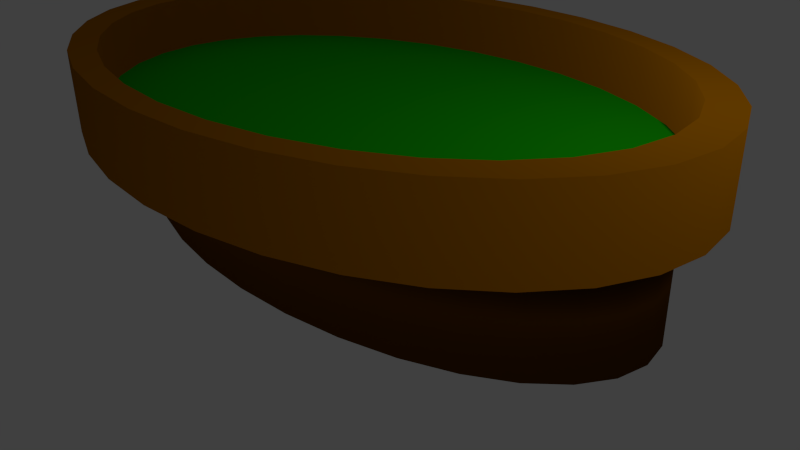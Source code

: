 # Source: pokertable.blend  (saved by Blender 2.70.0; exported with 4.5.12 LTS)
import bpy
from mathutils import Matrix  # noqa: F401  (used for matrix-valued properties, if any)

bpy.ops.wm.read_factory_settings(use_empty=True)
scene = bpy.context.scene
scene.name = 'Scene'

# ---- collections
col_collection_1 = bpy.data.collections.new('Collection 1'); scene.collection.children.link(col_collection_1)

# ---- materials (node trees are filled in below, after node groups)
mat_pokerwood = bpy.data.materials.new('pokerwood')
mat_pokerwood.alpha_threshold = 0.0
mat_pokerwood.use_transparent_shadow = False
mat_pokerwood.diffuse_color = (0.3757, 0.1331, 0.0, 1.0)
mat_pokerwood.roughness = 0.5
mat_pokerwood.line_color = (0.0, 0.0, 0.0, 1.0)
mat_pokergreen = bpy.data.materials.new('pokergreen')
mat_pokergreen.alpha_threshold = 0.0
mat_pokergreen.use_transparent_shadow = False
mat_pokergreen.diffuse_color = (0.009691, 0.4672, 0.0, 1.0)
mat_pokergreen.roughness = 0.5
mat_pokergreen.line_color = (0.0, 0.0, 0.0, 1.0)
mat_darkpokerwood = bpy.data.materials.new('darkpokerwood')
mat_darkpokerwood.alpha_threshold = 0.0
mat_darkpokerwood.use_transparent_shadow = False
mat_darkpokerwood.diffuse_color = (0.1626, 0.05478, 0.0, 1.0)
mat_darkpokerwood.roughness = 0.5
mat_darkpokerwood.line_color = (0.0, 0.0, 0.0, 1.0)

# ---- material node trees

# ---- world
world_world = bpy.data.worlds.new('World'); scene.world = world_world
world_world.color = (0.05088, 0.05088, 0.05088)
world_world.use_sun_shadow = False
world_world.sun_shadow_jitter_overblur = 0.0
world_world.cycles.sampling_method = 'MANUAL'
world_world.cycles.sample_map_resolution = 256

# ---- cameras
cam_camera = bpy.data.cameras.new('Camera')
cam_camera.clip_end = 100.0
cam_camera.lens = 35.0
cam_camera.sensor_width = 32.0
cam_camera.sensor_height = 18.0
cam_camera.ortho_scale = 7.314
cam_camera.dof.focus_distance = 0.0
cam_camera.dof.aperture_fstop = 128.0

# ---- lights
light_lamp = bpy.data.lights.new('Lamp', 'POINT')
light_lamp.transmission_factor = 0.0
light_lamp.cutoff_distance = 30.0
light_lamp.energy = 100.0
light_lamp.shadow_buffer_clip_start = 1.001
light_lamp.shadow_soft_size = 0.1
light_lamp.shadow_maximum_resolution = 0.006
light_lamp.use_absolute_resolution = True
light_lamp.cycles.use_multiple_importance_sampling = False

# ---- meshes
me_cylinder_001 = bpy.data.meshes.new('Cylinder.001')
me_cylinder_001.from_pydata([(-0.1951, 0.9808, 1.0), (-0.3827, 0.9239, 1.0), (-0.5556, 0.8315, 1.0), (-0.7071, 0.7071, 1.0), (-0.8315, 0.5556, 1.0), (-0.9239, 0.3827, 1.0), (-0.9808, 0.1951, 1.0), (-1.0, 9.656e-07, 1.0), (-0.9808, -0.1951, 1.0), (-0.9239, -0.3827, 1.0), (-0.8315, -0.5556, 1.0), (-0.7071, -0.7071, 1.0), (-0.5556, -0.8315, 1.0), (-0.3827, -0.9239, 1.0), (-0.1951, -0.9808, 1.0), (-3.258e-07, -1.0, 1.0), (0.1951, -0.9808, 1.0), (0.3827, -0.9239, 1.0), (0.5556, -0.8315, 1.0), (0.7071, -0.7071, 1.0), (0.8315, -0.5556, 1.0), (0.9239, -0.3827, 1.0), (0.9808, -0.1951, 1.0), (1.0, 7.55e-08, 1.0), (0.9808, 0.1951, 1.0), (0.9239, 0.3827, 1.0), (0.8315, 0.5556, 1.0), (0.7071, 0.7071, 1.0), (0.5556, 0.8315, 1.0), (0.3827, 0.9239, 1.0), (0.1951, 0.9808, 1.0), (0.0, 1.0, 1.0), (-0.1756, 0.8827, -0.4), (-0.3444, 0.8315, -0.4), (-0.5, 0.7483, -0.4), (-0.6364, 0.6364, -0.4), (-0.7483, 0.5, -0.4), (-0.8315, 0.3444, -0.4), (-0.8827, 0.1756, -0.4), (-0.9, 8.975e-07, -0.4), (-0.8827, -0.1756, -0.4), (-0.8315, -0.3444, -0.4), (-0.7483, -0.5, -0.4), (-0.6364, -0.6364, -0.4), (-0.5, -0.7483, -0.4), (-0.3444, -0.8315, -0.4), (-0.1756, -0.8827, -0.4), (-2.818e-07, -0.9, -0.4), (0.1756, -0.8827, -0.4), (0.3444, -0.8315, -0.4), (0.5, -0.7483, -0.4), (0.6364, -0.6364, -0.4), (0.7483, -0.5, -0.4), (0.8315, -0.3444, -0.4), (0.8827, -0.1756, -0.4), (0.9, 9.645e-08, -0.4), (0.8827, 0.1756, -0.4), (0.8315, 0.3444, -0.4), (0.7483, 0.5, -0.4), (0.6364, 0.6364, -0.4), (0.5, 0.7483, -0.4), (0.3444, 0.8315, -0.4), (0.1756, 0.8827, -0.4), (1.145e-08, 0.9, -0.4), (-0.1756, 0.8827, -0.4), (-0.3444, 0.8315, -0.4), (-0.5, 0.7483, -0.4), (-0.6364, 0.6364, -0.4), (-0.7483, 0.5, -0.4), (-0.8315, 0.3444, -0.4), (-0.8827, 0.1756, -0.4), (-0.9, 8.975e-07, -0.4), (-0.8827, -0.1756, -0.4), (-0.8315, -0.3444, -0.4), (-0.7483, -0.5, -0.4), (-0.6364, -0.6364, -0.4), (-0.5, -0.7483, -0.4), (-0.3444, -0.8315, -0.4), (-0.1756, -0.8827, -0.4), (-2.818e-07, -0.9, -0.4), (0.1756, -0.8827, -0.4), (0.3444, -0.8315, -0.4), (0.5, -0.7483, -0.4), (0.6364, -0.6364, -0.4), (0.7483, -0.5, -0.4), (0.8315, -0.3444, -0.4), (0.8827, -0.1756, -0.4), (0.9, 9.645e-08, -0.4), (0.8827, 0.1756, -0.4), (0.8315, 0.3444, -0.4), (0.7483, 0.5, -0.4), (0.6364, 0.6364, -0.4), (0.5, 0.7483, -0.4), (0.3444, 0.8315, -0.4), (0.1756, 0.8827, -0.4), (1.145e-08, 0.9, -0.4), (-0.1756, 0.8827, 1.0), (-0.3444, 0.8315, 1.0), (-0.5, 0.7483, 1.0), (-0.6364, 0.6364, 1.0), (-0.7483, 0.5, 1.0), (-0.8315, 0.3444, 1.0), (-0.8827, 0.1756, 1.0), (-0.9, 8.975e-07, 1.0), (-0.8827, -0.1756, 1.0), (-0.8315, -0.3444, 1.0), (-0.7483, -0.5, 1.0), (-0.6364, -0.6364, 1.0), (-0.5, -0.7483, 1.0), (-0.3444, -0.8315, 1.0), (-0.1756, -0.8827, 1.0), (-2.814e-07, -0.9, 1.0), (0.1756, -0.8827, 1.0), (0.3444, -0.8315, 1.0), (0.5, -0.7483, 1.0), (0.6364, -0.6364, 1.0), (0.7483, -0.5, 1.0), (0.8315, -0.3444, 1.0), (0.8827, -0.1756, 1.0), (0.9, 9.645e-08, 1.0), (0.8827, 0.1756, 1.0), (0.8315, 0.3444, 1.0), (0.7483, 0.5, 1.0), (0.6364, 0.6364, 1.0), (0.5, 0.7483, 1.0), (0.3444, 0.8315, 1.0), (0.1756, 0.8827, 1.0), (1.187e-08, 0.9, 1.0), (-0.1756, 0.8827, 1.0), (-0.3444, 0.8315, 1.0), (-0.5, 0.7483, 1.0), (-0.6364, 0.6364, 1.0), (-0.7483, 0.5, 1.0), (-0.8315, 0.3444, 1.0), (-0.8827, 0.1756, 1.0), (-0.9, 8.975e-07, 1.0), (-0.8827, -0.1756, 1.0), (-0.8315, -0.3444, 1.0), (-0.7483, -0.5, 1.0), (-0.6364, -0.6364, 1.0), (-0.5, -0.7483, 1.0), (-0.3444, -0.8315, 1.0), (-0.1756, -0.8827, 1.0), (-2.814e-07, -0.9, 1.0), (0.1756, -0.8827, 1.0), (0.3444, -0.8315, 1.0), (0.5, -0.7483, 1.0), (0.6364, -0.6364, 1.0), (0.7483, -0.5, 1.0), (0.8315, -0.3444, 1.0), (0.8827, -0.1756, 1.0), (0.9, 9.645e-08, 1.0), (0.8827, 0.1756, 1.0), (0.8315, 0.3444, 1.0), (0.7483, 0.5, 1.0), (0.6364, 0.6364, 1.0), (0.5, 0.7483, 1.0), (0.3444, 0.8315, 1.0), (0.1756, 0.8827, 1.0), (1.187e-08, 0.9, 1.0), (-0.1756, 0.8827, 1.0), (-0.3444, 0.8315, 1.0), (-0.5, 0.7483, 1.0), (-0.6364, 0.6364, 1.0), (-0.7483, 0.5, 1.0), (-0.8315, 0.3444, 1.0), (-0.8827, 0.1756, 1.0), (-0.9, 8.975e-07, 1.0), (-0.8827, -0.1756, 1.0), (-0.8315, -0.3444, 1.0), (-0.7483, -0.5, 1.0), (-0.6364, -0.6364, 1.0), (-0.5, -0.7483, 1.0), (-0.3444, -0.8315, 1.0), (-0.1756, -0.8827, 1.0), (-2.814e-07, -0.9, 1.0), (0.1756, -0.8827, 1.0), (0.3444, -0.8315, 1.0), (0.5, -0.7483, 1.0), (0.6364, -0.6364, 1.0), (0.7483, -0.5, 1.0), (0.8315, -0.3444, 1.0), (0.8827, -0.1756, 1.0), (0.9, 9.645e-08, 1.0), (0.8827, 0.1756, 1.0), (0.8315, 0.3444, 1.0), (0.7483, 0.5, 1.0), (0.6364, 0.6364, 1.0), (0.5, 0.7483, 1.0), (0.3444, 0.8315, 1.0), (0.1756, 0.8827, 1.0), (1.187e-08, 0.9, 1.0), (-0.1756, 0.8827, 1.0), (-0.3444, 0.8315, 1.0), (-0.5, 0.7483, 1.0), (-0.6364, 0.6364, 1.0), (-0.7483, 0.5, 1.0), (-0.8315, 0.3444, 1.0), (-0.8827, 0.1756, 1.0), (-0.9, 8.975e-07, 1.0), (-0.8827, -0.1756, 1.0), (-0.8315, -0.3444, 1.0), (-0.7483, -0.5, 1.0), (-0.6364, -0.6364, 1.0), (-0.5, -0.7483, 1.0), (-0.3444, -0.8315, 1.0), (-0.1756, -0.8827, 1.0), (-2.814e-07, -0.9, 1.0), (0.1756, -0.8827, 1.0), (0.3444, -0.8315, 1.0), (0.5, -0.7483, 1.0), (0.6364, -0.6364, 1.0), (0.7483, -0.5, 1.0), (0.8315, -0.3444, 1.0), (0.8827, -0.1756, 1.0), (0.9, 9.645e-08, 1.0), (0.8827, 0.1756, 1.0), (0.8315, 0.3444, 1.0), (0.7483, 0.5, 1.0), (0.6364, 0.6364, 1.0), (0.5, 0.7483, 1.0), (0.3444, 0.8315, 1.0), (0.1756, 0.8827, 1.0), (1.187e-08, 0.9, 1.0), (1.145e-08, 0.9, -0.4), (0.1756, 0.8827, -0.4), (0.3444, 0.8315, -0.4), (0.5, 0.7483, -0.4), (0.6364, 0.6364, -0.4), (0.7483, 0.5, -0.4), (0.8315, 0.3444, -0.4), (0.8827, 0.1756, -0.4), (0.9, 9.645e-08, -0.4), (0.8827, -0.1756, -0.4), (0.8315, -0.3444, -0.4), (0.7483, -0.5, -0.4), (0.6364, -0.6364, -0.4), (0.5, -0.7483, -0.4), (0.3444, -0.8315, -0.4), (0.1756, -0.8827, -0.4), (-2.818e-07, -0.9, -0.4), (-0.1756, -0.8827, -0.4), (-0.3444, -0.8315, -0.4), (-0.5, -0.7483, -0.4), (-0.6364, -0.6364, -0.4), (-0.7483, -0.5, -0.4), (-0.8315, -0.3444, -0.4), (-0.8827, -0.1756, -0.4), (-0.9, 8.975e-07, -0.4), (-0.8827, 0.1756, -0.4), (-0.8315, 0.3444, -0.4), (-0.7483, 0.5, -0.4), (-0.6364, 0.6364, -0.4), (-0.5, 0.7483, -0.4), (-0.3444, 0.8315, -0.4), (-0.1756, 0.8827, -0.4), (-0.1756, 0.8827, 1.0), (-0.1951, 0.9808, -1.0), (-0.3444, 0.8315, 1.0), (-0.3827, 0.9239, -1.0), (-0.5, 0.7483, 1.0), (-0.5556, 0.8315, -1.0), (-0.6364, 0.6364, 1.0), (-0.7071, 0.7071, -1.0), (-0.7483, 0.5, 1.0), (-0.8315, 0.5556, -1.0), (-0.8315, 0.3444, 1.0), (-0.9239, 0.3827, -1.0), (-0.8827, 0.1756, 1.0), (-0.9808, 0.1951, -1.0), (-0.9, 8.975e-07, 1.0), (-1.0, 9.656e-07, -1.0), (-0.8827, -0.1756, 1.0), (-0.9808, -0.1951, -1.0), (-0.8315, -0.3444, 1.0), (-0.9239, -0.3827, -1.0), (-0.7483, -0.5, 1.0), (-0.8315, -0.5556, -1.0), (-0.6364, -0.6364, 1.0), (-0.7071, -0.7071, -1.0), (-0.5, -0.7483, 1.0), (-0.5556, -0.8315, -1.0), (-0.3444, -0.8315, 1.0), (-0.3827, -0.9239, -1.0), (-0.1756, -0.8827, 1.0), (-0.1951, -0.9808, -1.0), (-2.814e-07, -0.9, 1.0), (-3.258e-07, -1.0, -1.0), (0.1756, -0.8827, 1.0), (0.1951, -0.9808, -1.0), (0.3444, -0.8315, 1.0), (0.3827, -0.9239, -1.0), (0.5, -0.7483, 1.0), (0.5556, -0.8315, -1.0), (0.6364, -0.6364, 1.0), (0.7071, -0.7071, -1.0), (0.7483, -0.5, 1.0), (0.8315, -0.5556, -1.0), (0.8315, -0.3444, 1.0), (0.9239, -0.3827, -1.0), (0.8827, -0.1756, 1.0), (0.9808, -0.1951, -1.0), (0.9, 9.645e-08, 1.0), (1.0, 7.55e-08, -1.0), (0.8827, 0.1756, 1.0), (0.9808, 0.1951, -1.0), (0.8315, 0.3444, 1.0), (0.9239, 0.3827, -1.0), (0.7483, 0.5, 1.0), (0.8315, 0.5556, -1.0), (0.6364, 0.6364, 1.0), (0.7071, 0.7071, -1.0), (0.5, 0.7483, 1.0), (0.5556, 0.8315, -1.0), (0.3444, 0.8315, 1.0), (0.3827, 0.9239, -1.0), (0.1756, 0.8827, 1.0), (0.1951, 0.9808, -1.0), (1.187e-08, 0.9, 1.0), (0.0, 1.0, -1.0), (0.0, 1.0, -1.0), (-3.258e-07, -1.0, -1.0), (0.1951, 0.9808, -1.0), (0.3827, 0.9239, -1.0), (-0.1951, -0.9808, -1.0), (0.5556, 0.8315, -1.0), (0.7071, 0.7071, -1.0), (-0.3827, -0.9239, -1.0), (0.8315, 0.5556, -1.0), (0.9239, 0.3827, -1.0), (-0.5556, -0.8315, -1.0), (0.9808, 0.1951, -1.0), (1.0, 7.55e-08, -1.0), (-0.7071, -0.7071, -1.0), (0.9808, -0.1951, -1.0), (0.9239, -0.3827, -1.0), (-0.8315, -0.5556, -1.0), (0.8315, -0.5556, -1.0), (0.7071, -0.7071, -1.0), (-0.9239, -0.3827, -1.0), (0.5556, -0.8315, -1.0), (0.3827, -0.9239, -1.0), (-0.9808, -0.1951, -1.0), (0.1951, -0.9808, -1.0), (-3.258e-07, -1.0, -1.0), (-1.0, 9.656e-07, -1.0), (-0.1951, -0.9808, -1.0), (-0.3827, -0.9239, -1.0), (-0.9808, 0.1951, -1.0), (-0.5556, -0.8315, -1.0), (-0.7071, -0.7071, -1.0), (-0.9239, 0.3827, -1.0), (-0.8315, -0.5556, -1.0), (-0.9239, -0.3827, -1.0), (-0.8315, 0.5556, -1.0), (-0.9808, -0.1951, -1.0), (-1.0, 9.656e-07, -1.0), (-0.7071, 0.7071, -1.0), (-0.9808, 0.1951, -1.0), (-0.9239, 0.3827, -1.0), (-0.5556, 0.8315, -1.0), (-0.8315, 0.5556, -1.0), (-0.7071, 0.7071, -1.0), (-0.3827, 0.9239, -1.0), (-0.5556, 0.8315, -1.0), (-0.3827, 0.9239, -1.0), (-0.1951, 0.9808, -1.0), (-0.1951, 0.9808, -1.0), (1.145e-08, 0.9, -0.4), (0.1756, 0.8827, -0.4), (0.3444, 0.8315, -0.4), (0.5, 0.7483, -0.4), (0.6364, 0.6364, -0.4), (0.7483, 0.5, -0.4), (0.8315, 0.3444, -0.4), (0.8827, 0.1756, -0.4), (0.9, 9.645e-08, -0.4), (0.8827, -0.1756, -0.4), (0.8315, -0.3444, -0.4), (0.7483, -0.5, -0.4), (0.6364, -0.6364, -0.4), (0.5, -0.7483, -0.4), (0.3444, -0.8315, -0.4), (0.1756, -0.8827, -0.4), (-2.818e-07, -0.9, -0.4), (-0.1756, -0.8827, -0.4), (-0.3444, -0.8315, -0.4), (-0.5, -0.7483, -0.4), (-0.6364, -0.6364, -0.4), (-0.7483, -0.5, -0.4), (-0.8315, -0.3444, -0.4), (-0.8827, -0.1756, -0.4), (-0.9, 8.975e-07, -0.4), (-0.8827, 0.1756, -0.4), (-0.8315, 0.3444, -0.4), (-0.7483, 0.5, -0.4), (-0.6364, 0.6364, -0.4), (-0.5, 0.7483, -0.4), (-0.3444, 0.8315, -0.4), (-0.1756, 0.8827, -0.4), (1.145e-08, 0.9, -0.4), (0.1756, 0.8827, -0.4), (0.3444, 0.8315, -0.4), (0.5, 0.7483, -0.4), (0.6364, 0.6364, -0.4), (0.7483, 0.5, -0.4), (0.8315, 0.3444, -0.4), (0.8827, 0.1756, -0.4), (0.9, 9.645e-08, -0.4), (0.8827, -0.1756, -0.4), (0.8315, -0.3444, -0.4), (0.7483, -0.5, -0.4), (0.6364, -0.6364, -0.4), (0.5, -0.7483, -0.4), (0.3444, -0.8315, -0.4), (0.1756, -0.8827, -0.4), (-2.818e-07, -0.9, -0.4), (-0.1756, -0.8827, -0.4), (-0.3444, -0.8315, -0.4), (-0.5, -0.7483, -0.4), (-0.6364, -0.6364, -0.4), (-0.7483, -0.5, -0.4), (-0.8315, -0.3444, -0.4), (-0.8827, -0.1756, -0.4), (-0.9, 8.975e-07, -0.4), (-0.8827, 0.1756, -0.4), (-0.8315, 0.3444, -0.4), (-0.7483, 0.5, -0.4), (-0.6364, 0.6364, -0.4), (-0.5, 0.7483, -0.4), (-0.3444, 0.8315, -0.4), (-0.1756, 0.8827, -0.4), (-0.1951, 0.9808, 1.0), (-0.1951, 0.9808, -1.0), (-0.3827, 0.9239, 1.0), (-0.3827, 0.9239, -1.0), (-0.5556, 0.8315, 1.0), (-0.5556, 0.8315, -1.0), (-0.7071, 0.7071, 1.0), (-0.7071, 0.7071, -1.0), (-0.8315, 0.5556, 1.0), (-0.8315, 0.5556, -1.0), (-0.9239, 0.3827, 1.0), (-0.9239, 0.3827, -1.0), (-0.9808, 0.1951, 1.0), (-0.9808, 0.1951, -1.0), (-1.0, 9.656e-07, 1.0), (-1.0, 9.656e-07, -1.0), (-0.9808, -0.1951, 1.0), (-0.9808, -0.1951, -1.0), (-0.9239, -0.3827, 1.0), (-0.9239, -0.3827, -1.0), (-0.8315, -0.5556, 1.0), (-0.8315, -0.5556, -1.0), (-0.7071, -0.7071, 1.0), (-0.7071, -0.7071, -1.0), (-0.5556, -0.8315, 1.0), (-0.5556, -0.8315, -1.0), (-0.3827, -0.9239, 1.0), (-0.3827, -0.9239, -1.0), (-0.1951, -0.9808, 1.0), (-0.1951, -0.9808, -1.0), (-3.258e-07, -1.0, 1.0), (-3.258e-07, -1.0, -1.0), (0.1951, -0.9808, -1.0), (0.3827, -0.9239, -1.0), (0.5556, -0.8315, -1.0), (0.7071, -0.7071, -1.0), (0.8315, -0.5556, -1.0), (0.9239, -0.3827, -1.0), (0.9808, -0.1951, -1.0), (1.0, 7.55e-08, -1.0), (0.9808, 0.1951, -1.0), (0.9239, 0.3827, -1.0), (0.8315, 0.5556, -1.0), (0.7071, 0.7071, -1.0), (0.5556, 0.8315, -1.0), (0.3827, 0.9239, -1.0), (0.1951, 0.9808, -1.0), (0.0, 1.0, -1.0), (0.1951, -0.9808, 1.0), (0.1951, -0.9808, -1.0), (0.3827, -0.9239, 1.0), (0.3827, -0.9239, -1.0), (0.5556, -0.8315, 1.0), (0.5556, -0.8315, -1.0), (0.7071, -0.7071, 1.0), (0.7071, -0.7071, -1.0), (0.8315, -0.5556, 1.0), (0.8315, -0.5556, -1.0), (0.9239, -0.3827, 1.0), (0.9239, -0.3827, -1.0), (0.9808, -0.1951, 1.0), (0.9808, -0.1951, -1.0), (1.0, 7.55e-08, 1.0), (1.0, 7.55e-08, -1.0), (0.9808, 0.1951, 1.0), (0.9808, 0.1951, -1.0), (0.9239, 0.3827, 1.0), (0.9239, 0.3827, -1.0), (0.8315, 0.5556, 1.0), (0.8315, 0.5556, -1.0), (0.7071, 0.7071, 1.0), (0.7071, 0.7071, -1.0), (0.5556, 0.8315, 1.0), (0.5556, 0.8315, -1.0), (0.3827, 0.9239, 1.0), (0.3827, 0.9239, -1.0), (0.1951, 0.9808, 1.0), (0.1951, 0.9808, -1.0), (0.0, 1.0, 1.0), (0.0, 1.0, -1.0), (1.187e-08, 0.9, 1.0), (0.1756, 0.8827, 1.0), (0.3444, 0.8315, 1.0), (0.5, 0.7483, 1.0), (0.6364, 0.6364, 1.0), (0.7483, 0.5, 1.0), (0.8315, 0.3444, 1.0), (0.8827, 0.1756, 1.0), (0.9, 9.645e-08, 1.0), (0.8827, -0.1756, 1.0), (0.8315, -0.3444, 1.0), (0.7483, -0.5, 1.0), (0.6364, -0.6364, 1.0), (0.5, -0.7483, 1.0), (0.3444, -0.8315, 1.0), (0.1756, -0.8827, 1.0), (-2.814e-07, -0.9, 1.0), (-0.1756, -0.8827, 1.0), (-0.3444, -0.8315, 1.0), (-0.5, -0.7483, 1.0), (-0.6364, -0.6364, 1.0), (-0.7483, -0.5, 1.0), (-0.8315, -0.3444, 1.0), (-0.8827, -0.1756, 1.0), (-0.9, 8.975e-07, 1.0), (-0.8827, 0.1756, 1.0), (-0.8315, 0.3444, 1.0), (-0.7483, 0.5, 1.0), (-0.6364, 0.6364, 1.0), (-0.5, 0.7483, 1.0), (-0.3444, 0.8315, 1.0), (-0.1756, 0.8827, 1.0)], [], [(306, 304, 519, 518), (26, 27, 516, 517), (18, 19, 524, 525), (22, 23, 520, 521), (14, 15, 528, 529), (10, 11, 532, 533), (6, 7, 536, 537), (2, 3, 540, 541), (21, 22, 521, 522), (25, 26, 517, 518), (17, 18, 525, 526), (30, 31, 512, 513), (29, 30, 513, 514), (13, 14, 529, 530), (9, 10, 533, 534), (5, 6, 537, 538), (1, 2, 541, 542), (16, 17, 526, 527), (28, 29, 514, 515), (20, 21, 522, 523), (24, 25, 518, 519), (12, 13, 530, 531), (8, 9, 534, 535), (4, 5, 538, 539), (0, 1, 542, 543), (23, 24, 519, 520), (15, 16, 527, 528), (27, 28, 515, 516), (19, 20, 523, 524), (11, 12, 531, 532), (7, 8, 535, 536), (3, 4, 539, 540), (31, 0, 543, 512), (124, 125, 93, 92), (120, 121, 89, 88), (116, 117, 85, 84), (112, 113, 81, 80), (108, 109, 77, 76), (104, 105, 73, 72), (100, 101, 69, 68), (96, 97, 65, 64), (125, 126, 94, 93), (121, 122, 90, 89), (117, 118, 86, 85), (113, 114, 82, 81), (109, 110, 78, 77), (105, 106, 74, 73), (101, 102, 70, 69), (97, 98, 66, 65), (114, 115, 83, 82), (126, 127, 95, 94), (122, 123, 91, 90), (118, 119, 87, 86), (110, 111, 79, 78), (106, 107, 75, 74), (102, 103, 71, 70), (98, 99, 67, 66), (119, 120, 88, 87), (115, 116, 84, 83), (111, 112, 80, 79), (123, 124, 92, 91), (107, 108, 76, 75), (103, 104, 72, 71), (99, 100, 68, 67), (152, 153, 121, 120), (148, 149, 117, 116), (144, 145, 113, 112), (156, 157, 125, 124), (140, 141, 109, 108), (136, 137, 105, 104), (132, 133, 101, 100), (128, 129, 97, 96), (157, 158, 126, 125), (153, 154, 122, 121), (149, 150, 118, 117), (145, 146, 114, 113), (141, 142, 110, 109), (137, 138, 106, 105), (133, 134, 102, 101), (129, 130, 98, 97), (158, 159, 127, 126), (154, 155, 123, 122), (150, 151, 119, 118), (146, 147, 115, 114), (142, 143, 111, 110), (138, 139, 107, 106), (134, 135, 103, 102), (130, 131, 99, 98), (147, 148, 116, 115), (143, 144, 112, 111), (155, 156, 124, 123), (151, 152, 120, 119), (139, 140, 108, 107), (135, 136, 104, 103), (131, 132, 100, 99), (127, 96, 64, 95), (180, 181, 149, 148), (176, 177, 145, 144), (188, 189, 157, 156), (184, 185, 153, 152), (172, 173, 141, 140), (168, 169, 137, 136), (164, 165, 133, 132), (160, 161, 129, 128), (185, 186, 154, 153), (181, 182, 150, 149), (177, 178, 146, 145), (189, 190, 158, 157), (173, 174, 142, 141), (169, 170, 138, 137), (165, 166, 134, 133), (161, 162, 130, 129), (190, 191, 159, 158), (186, 187, 155, 154), (182, 183, 151, 150), (178, 179, 147, 146), (174, 175, 143, 142), (170, 171, 139, 138), (166, 167, 135, 134), (162, 163, 131, 130), (175, 176, 144, 143), (187, 188, 156, 155), (183, 184, 152, 151), (179, 180, 148, 147), (171, 172, 140, 139), (167, 168, 136, 135), (163, 164, 132, 131), (159, 128, 96, 127), (208, 209, 177, 176), (220, 221, 189, 188), (216, 217, 185, 184), (212, 213, 181, 180), (204, 205, 173, 172), (200, 201, 169, 168), (196, 197, 165, 164), (192, 193, 161, 160), (213, 214, 182, 181), (209, 210, 178, 177), (221, 222, 190, 189), (217, 218, 186, 185), (205, 206, 174, 173), (201, 202, 170, 169), (197, 198, 166, 165), (193, 194, 162, 161), (218, 219, 187, 186), (214, 215, 183, 182), (210, 211, 179, 178), (222, 223, 191, 190), (206, 207, 175, 174), (202, 203, 171, 170), (198, 199, 167, 166), (194, 195, 163, 162), (219, 220, 188, 187), (215, 216, 184, 183), (211, 212, 180, 179), (207, 208, 176, 175), (203, 204, 172, 171), (199, 200, 168, 167), (195, 196, 164, 163), (191, 160, 128, 159), (312, 314, 221, 220), (304, 306, 217, 216), (296, 298, 213, 212), (288, 290, 209, 208), (280, 282, 205, 204), (272, 274, 201, 200), (264, 266, 197, 196), (256, 258, 193, 192), (290, 292, 210, 209), (314, 316, 222, 221), (306, 308, 218, 217), (298, 300, 214, 213), (282, 284, 206, 205), (274, 276, 202, 201), (266, 268, 198, 197), (258, 260, 194, 193), (300, 302, 215, 214), (292, 294, 211, 210), (316, 318, 223, 222), (308, 310, 219, 218), (284, 286, 207, 206), (276, 278, 203, 202), (268, 270, 199, 198), (260, 262, 195, 194), (310, 312, 220, 219), (302, 304, 216, 215), (294, 296, 212, 211), (286, 288, 208, 207), (278, 280, 204, 203), (270, 272, 200, 199), (262, 264, 196, 195), (223, 192, 160, 191), (454, 456, 12, 11), (300, 298, 522, 521), (225, 224, 255, 254, 253, 252, 251, 250, 249, 248, 247, 246, 245, 244, 243, 242, 241, 240, 239, 238, 237, 236, 235, 234, 233, 232, 231, 230, 229, 228, 227, 226), (450, 452, 10, 9), (256, 318, 512, 543), (504, 506, 29, 28), (290, 288, 527, 526), (278, 276, 533, 532), (462, 480, 16, 15), (458, 460, 14, 13), (280, 278, 532, 531), (268, 266, 538, 537), (314, 312, 515, 514), (486, 488, 20, 19), (302, 300, 521, 520), (482, 484, 18, 17), (258, 256, 543, 542), (508, 510, 31, 30), (304, 302, 520, 519), (436, 438, 3, 2), (292, 290, 526, 525), (494, 496, 24, 23), (432, 434, 1, 0), (490, 492, 22, 21), (282, 280, 531, 530), (270, 268, 537, 536), (444, 446, 7, 6), (316, 314, 514, 513), (440, 442, 5, 4), (502, 504, 28, 27), (272, 270, 536, 535), (498, 500, 26, 25), (318, 256, 192, 223), (35, 34, 429, 428), (58, 57, 406, 405), (319, 257, 366, 479), (36, 35, 428, 427), (297, 299, 469, 468), (293, 295, 467, 466), (53, 52, 411, 410), (47, 46, 417, 416), (263, 265, 354, 357), (259, 261, 360, 363), (48, 47, 416, 415), (305, 307, 473, 472), (42, 41, 422, 421), (301, 303, 471, 470), (59, 58, 405, 404), (271, 273, 342, 345), (37, 36, 427, 426), (60, 59, 404, 403), (267, 269, 348, 351), (313, 315, 477, 476), (54, 53, 410, 409), (309, 311, 475, 474), (32, 63, 400, 431), (279, 281, 330, 333), (49, 48, 415, 414), (275, 277, 336, 339), (43, 42, 421, 420), (287, 289, 464, 321), (44, 43, 420, 419), (38, 37, 426, 425), (283, 285, 324, 327), (61, 60, 403, 402), (55, 54, 409, 408), (226, 227, 371, 370), (230, 231, 375, 374), (234, 235, 379, 378), (238, 239, 383, 382), (242, 243, 387, 386), (246, 247, 391, 390), (250, 251, 395, 394), (254, 255, 399, 398), (237, 238, 382, 381), (225, 226, 370, 369), (229, 230, 374, 373), (233, 234, 378, 377), (241, 242, 386, 385), (245, 246, 390, 389), (249, 250, 394, 393), (253, 254, 398, 397), (232, 233, 377, 376), (236, 237, 381, 380), (224, 225, 369, 368), (228, 229, 373, 372), (240, 241, 385, 384), (244, 245, 389, 388), (248, 249, 393, 392), (252, 253, 397, 396), (227, 228, 372, 371), (231, 232, 376, 375), (235, 236, 380, 379), (239, 240, 384, 383), (243, 244, 388, 387), (247, 248, 392, 391), (251, 252, 396, 395), (255, 224, 368, 399), (320, 322, 323, 325, 326, 328, 329, 331, 332, 334, 335, 337, 338, 340, 341, 343, 344, 346, 347, 349, 350, 352, 353, 355, 356, 358, 359, 361, 362, 364, 365, 367), (323, 322, 317, 315), (384, 385, 46, 47), (352, 350, 279, 277), (349, 347, 283, 281), (378, 379, 52, 53), (329, 328, 309, 307), (379, 380, 51, 52), (326, 325, 313, 311), (373, 374, 57, 58), (358, 356, 271, 269), (396, 397, 34, 35), (355, 353, 275, 273), (390, 391, 40, 41), (335, 334, 301, 299), (368, 369, 62, 63), (332, 331, 305, 303), (391, 392, 39, 40), (385, 386, 45, 46), (364, 362, 263, 261), (361, 359, 267, 265), (322, 320, 319, 317), (341, 340, 293, 291), (380, 381, 50, 51), (338, 337, 297, 295), (374, 375, 56, 57), (397, 398, 33, 34), (367, 365, 259, 257), (347, 346, 285, 283), (375, 376, 55, 56), (369, 370, 61, 62), (344, 343, 289, 287), (392, 393, 38, 39), (386, 387, 44, 45), (353, 352, 277, 275), (387, 388, 43, 44), (381, 382, 49, 50), (350, 349, 281, 279), (398, 399, 32, 33), (328, 326, 311, 309), (376, 377, 54, 55), (359, 358, 269, 267), (325, 323, 315, 313), (399, 368, 63, 32), (370, 371, 60, 61), (356, 355, 273, 271), (393, 394, 37, 38), (371, 372, 59, 60), (334, 332, 303, 301), (365, 364, 261, 259), (331, 329, 307, 305), (388, 389, 42, 43), (382, 383, 48, 49), (362, 361, 265, 263), (340, 338, 295, 293), (383, 384, 47, 48), (377, 378, 53, 54), (337, 335, 299, 297), (320, 367, 257, 319), (394, 395, 36, 37), (346, 344, 287, 285), (372, 373, 58, 59), (395, 396, 35, 36), (343, 341, 291, 289), (389, 390, 41, 42), (257, 259, 363, 366), (33, 32, 431, 430), (56, 55, 408, 407), (295, 297, 468, 467), (50, 49, 414, 413), (291, 293, 466, 465), (265, 267, 351, 354), (317, 319, 479, 478), (261, 263, 357, 360), (45, 44, 419, 418), (303, 305, 472, 471), (62, 61, 402, 401), (39, 38, 425, 424), (299, 301, 470, 469), (273, 275, 339, 342), (269, 271, 345, 348), (40, 39, 424, 423), (57, 56, 407, 406), (34, 33, 430, 429), (311, 313, 476, 475), (51, 50, 413, 412), (307, 309, 474, 473), (281, 283, 327, 330), (277, 279, 333, 336), (52, 51, 412, 411), (46, 45, 418, 417), (63, 62, 401, 400), (315, 317, 478, 477), (289, 291, 465, 464), (285, 287, 321, 324), (41, 40, 423, 422), (418, 419, 76, 77), (431, 400, 95, 64), (476, 477, 507, 505), (413, 414, 81, 82), (474, 475, 503, 501), (430, 431, 64, 65), (327, 324, 461, 459), (407, 408, 87, 88), (333, 330, 457, 455), (408, 409, 86, 87), (357, 354, 441, 439), (425, 426, 69, 70), (402, 403, 92, 93), (465, 466, 485, 483), (419, 420, 75, 76), (342, 339, 451, 449), (321, 464, 481, 463), (479, 366, 433, 511), (478, 479, 511, 509), (420, 421, 74, 75), (414, 415, 80, 81), (469, 470, 493, 491), (467, 468, 489, 487), (409, 410, 85, 86), (403, 404, 91, 92), (426, 427, 68, 69), (473, 474, 501, 499), (354, 351, 443, 441), (404, 405, 90, 91), (471, 472, 497, 495), (421, 422, 73, 74), (415, 416, 79, 80), (339, 336, 453, 451), (351, 348, 445, 443), (366, 363, 435, 433), (477, 478, 509, 507), (416, 417, 78, 79), (475, 476, 505, 503), (410, 411, 84, 85), (427, 428, 67, 68), (330, 327, 459, 457), (363, 360, 437, 435), (336, 333, 455, 453), (405, 406, 89, 90), (428, 429, 66, 67), (422, 423, 72, 73), (464, 465, 483, 481), (324, 321, 463, 461), (400, 401, 94, 95), (417, 418, 77, 78), (411, 412, 83, 84), (348, 345, 447, 445), (468, 469, 491, 489), (466, 467, 487, 485), (412, 413, 82, 83), (406, 407, 88, 89), (429, 430, 65, 66), (360, 357, 439, 437), (423, 424, 71, 72), (345, 342, 449, 447), (472, 473, 499, 497), (401, 402, 93, 94), (424, 425, 70, 71), (470, 471, 495, 493), (435, 434, 432, 433), (433, 432, 510, 511), (260, 258, 542, 541), (437, 436, 434, 435), (439, 438, 436, 437), (441, 440, 438, 439), (443, 442, 440, 441), (445, 444, 442, 443), (447, 446, 444, 445), (449, 448, 446, 447), (451, 450, 448, 449), (453, 452, 450, 451), (455, 454, 452, 453), (457, 456, 454, 455), (459, 458, 456, 457), (461, 460, 458, 459), (463, 462, 460, 461), (481, 480, 462, 463), (483, 482, 480, 481), (485, 484, 482, 483), (487, 486, 484, 485), (489, 488, 486, 487), (491, 490, 488, 489), (493, 492, 490, 491), (495, 494, 492, 493), (497, 496, 494, 495), (499, 498, 496, 497), (501, 500, 498, 499), (503, 502, 500, 501), (505, 504, 502, 503), (507, 506, 504, 505), (509, 508, 506, 507), (511, 510, 508, 509), (294, 292, 525, 524), (452, 454, 11, 10), (448, 450, 9, 8), (506, 508, 30, 29), (296, 294, 524, 523), (284, 282, 530, 529), (460, 462, 15, 14), (318, 316, 513, 512), (456, 458, 13, 12), (274, 272, 535, 534), (510, 432, 0, 31), (262, 260, 541, 540), (308, 306, 518, 517), (484, 486, 19, 18), (264, 262, 540, 539), (480, 482, 17, 16), (438, 440, 4, 3), (298, 296, 523, 522), (286, 284, 529, 528), (434, 436, 2, 1), (492, 494, 23, 22), (488, 490, 21, 20), (288, 286, 528, 527), (276, 274, 534, 533), (446, 448, 8, 7), (310, 308, 517, 516), (442, 444, 6, 5), (500, 502, 27, 26), (266, 264, 539, 538), (496, 498, 25, 24), (312, 310, 516, 515)])
me_cylinder_001.polygons.foreach_set('use_smooth', [True] * 514)
me_cylinder_001.polygons.foreach_set('material_index', [0, 0, 0, 0, 0, 0, 0, 0, 0, 0, 0, 0, 0, 0, 0, 0, 0, 0, 0, 0, 0, 0, 0, 0, 0, 0, 0, 0, 0, 0, 0, 0, 0, 0, 0, 0, 0, 0, 0, 0, 0, 0, 0, 0, 0, 0, 0, 0, 0, 0, 0, 0, 0, 0, 0, 0, 0, 0, 0, 0, 0, 0, 0, 0, 0, 0, 0, 0, 0, 0, 0, 0, 0, 0, 0, 0, 0, 0, 0, 0, 0, 0, 0, 0, 0, 0, 0, 0, 0, 0, 0, 0, 0, 0, 0, 0, 0, 0, 0, 0, 0, 0, 0, 0, 0, 0, 0, 0, 0, 0, 0, 0, 0, 0, 0, 0, 0, 0, 0, 0, 0, 0, 0, 0, 0, 0, 0, 0, 0, 0, 0, 0, 0, 0, 0, 0, 0, 0, 0, 0, 0, 0, 0, 0, 0, 0, 0, 0, 0, 0, 0, 0, 0, 0, 0, 0, 0, 0, 0, 0, 0, 0, 0, 0, 0, 0, 0, 0, 0, 0, 0, 0, 0, 0, 0, 0, 0, 0, 0, 0, 0, 0, 0, 0, 0, 0, 0, 0, 0, 0, 0, 0, 0, 0, 1, 0, 0, 0, 0, 0, 0, 0, 0, 0, 0, 0, 0, 0, 0, 0, 0, 0, 0, 0, 0, 0, 0, 0, 0, 0, 0, 0, 0, 0, 0, 0, 0, 0, 0, 0, 0, 0, 0, 0, 0, 0, 0, 0, 0, 0, 0, 0, 0, 0, 0, 0, 0, 0, 0, 0, 0, 0, 0, 0, 0, 0, 0, 0, 0, 0, 0, 0, 0, 0, 0, 0, 0, 0, 0, 0, 0, 0, 0, 0, 0, 0, 0, 0, 0, 0, 0, 0, 0, 0, 0, 0, 0, 0, 0, 0, 0, 0, 0, 0, 0, 0, 0, 0, 0, 0, 0, 0, 0, 0, 0, 0, 0, 0, 0, 0, 0, 0, 0, 0, 0, 0, 0, 0, 0, 0, 0, 0, 0, 0, 0, 0, 0, 0, 0, 0, 0, 0, 0, 0, 0, 0, 0, 0, 0, 0, 0, 0, 0, 0, 0, 0, 0, 0, 0, 0, 0, 0, 0, 0, 0, 0, 0, 0, 0, 0, 0, 0, 0, 0, 0, 0, 0, 0, 0, 0, 0, 0, 0, 0, 0, 0, 0, 0, 0, 0, 0, 0, 0, 0, 0, 0, 0, 0, 0, 0, 0, 0, 0, 0, 0, 0, 0, 0, 0, 0, 0, 0, 0, 0, 0, 0, 0, 0, 0, 0, 0, 0, 0, 0, 0, 0, 0, 0, 0, 0, 0, 0, 0, 0, 0, 0, 0, 0, 0, 0, 0, 0, 0, 0, 0, 0, 0, 0, 0, 0, 0, 0, 0, 0, 0, 0, 0, 0, 0, 0, 0, 0, 0, 0, 0, 0, 0, 0, 0, 0, 0, 0, 0, 0, 0, 0, 0, 0, 0, 0, 0, 0, 0, 0, 0, 0, 0, 0, 0, 0, 0, 0, 0, 0, 0, 0, 0, 0, 0, 0, 0, 0, 0, 0, 0, 0, 0, 0, 0, 0, 0, 0, 0, 0, 0, 0, 0, 0, 0, 0, 0, 0, 0, 0])
me_cylinder_001.materials.append(mat_pokerwood)
me_cylinder_001.materials.append(mat_pokergreen)
me_cylinder_001.use_remesh_preserve_volume = False
me_cylinder_001.use_remesh_preserve_attributes = False
me_cylinder_001.use_mirror_vertex_groups = False
me_cylinder_001.update()
me_cylinder = bpy.data.meshes.new('Cylinder')
me_cylinder.from_pydata([(0.0, 1.0, -1.0), (0.0, 1.0, 1.0), (0.1951, 0.9808, -1.0), (0.1951, 0.9808, 1.0), (0.3827, 0.9239, -1.0), (0.3827, 0.9239, 1.0), (0.5556, 0.8315, -1.0), (0.5556, 0.8315, 1.0), (0.7071, 0.7071, -1.0), (0.7071, 0.7071, 1.0), (0.8315, 0.5556, -1.0), (0.8315, 0.5556, 1.0), (0.9239, 0.3827, -1.0), (0.9239, 0.3827, 1.0), (0.9808, 0.1951, -1.0), (0.9808, 0.1951, 1.0), (1.0, 7.55e-08, -1.0), (1.0, 7.55e-08, 1.0), (0.9808, -0.1951, -1.0), (0.9808, -0.1951, 1.0), (0.9239, -0.3827, -1.0), (0.9239, -0.3827, 1.0), (0.8315, -0.5556, -1.0), (0.8315, -0.5556, 1.0), (0.7071, -0.7071, -1.0), (0.7071, -0.7071, 1.0), (0.5556, -0.8315, -1.0), (0.5556, -0.8315, 1.0), (0.3827, -0.9239, -1.0), (0.3827, -0.9239, 1.0), (0.1951, -0.9808, -1.0), (0.1951, -0.9808, 1.0), (-3.258e-07, -1.0, -1.0), (-3.258e-07, -1.0, 1.0), (-0.1951, -0.9808, -1.0), (-0.1951, -0.9808, 1.0), (-0.3827, -0.9239, -1.0), (-0.3827, -0.9239, 1.0), (-0.5556, -0.8315, -1.0), (-0.5556, -0.8315, 1.0), (-0.7071, -0.7071, -1.0), (-0.7071, -0.7071, 1.0), (-0.8315, -0.5556, -1.0), (-0.8315, -0.5556, 1.0), (-0.9239, -0.3827, -1.0), (-0.9239, -0.3827, 1.0), (-0.9808, -0.1951, -1.0), (-0.9808, -0.1951, 1.0), (-1.0, 9.656e-07, -1.0), (-1.0, 9.656e-07, 1.0), (-0.9808, 0.1951, -1.0), (-0.9808, 0.1951, 1.0), (-0.9239, 0.3827, -1.0), (-0.9239, 0.3827, 1.0), (-0.8315, 0.5556, -1.0), (-0.8315, 0.5556, 1.0), (-0.7071, 0.7071, -1.0), (-0.7071, 0.7071, 1.0), (-0.5556, 0.8315, -1.0), (-0.5556, 0.8315, 1.0), (-0.3827, 0.9239, -1.0), (-0.3827, 0.9239, 1.0), (-0.1951, 0.9808, -1.0), (-0.1951, 0.9808, 1.0)], [], [(0, 1, 3, 2), (2, 3, 5, 4), (4, 5, 7, 6), (6, 7, 9, 8), (8, 9, 11, 10), (10, 11, 13, 12), (12, 13, 15, 14), (14, 15, 17, 16), (16, 17, 19, 18), (18, 19, 21, 20), (20, 21, 23, 22), (22, 23, 25, 24), (24, 25, 27, 26), (26, 27, 29, 28), (28, 29, 31, 30), (30, 31, 33, 32), (32, 33, 35, 34), (34, 35, 37, 36), (36, 37, 39, 38), (38, 39, 41, 40), (40, 41, 43, 42), (42, 43, 45, 44), (44, 45, 47, 46), (46, 47, 49, 48), (48, 49, 51, 50), (50, 51, 53, 52), (52, 53, 55, 54), (54, 55, 57, 56), (56, 57, 59, 58), (58, 59, 61, 60), (3, 1, 63, 61, 59, 57, 55, 53, 51, 49, 47, 45, 43, 41, 39, 37, 35, 33, 31, 29, 27, 25, 23, 21, 19, 17, 15, 13, 11, 9, 7, 5), (62, 63, 1, 0), (60, 61, 63, 62), (0, 2, 4, 6, 8, 10, 12, 14, 16, 18, 20, 22, 24, 26, 28, 30, 32, 34, 36, 38, 40, 42, 44, 46, 48, 50, 52, 54, 56, 58, 60, 62)])
me_cylinder.polygons.foreach_set('use_smooth', [True] * 34)
me_cylinder.materials.append(mat_darkpokerwood)
me_cylinder.use_remesh_preserve_volume = False
me_cylinder.use_remesh_preserve_attributes = False
me_cylinder.use_mirror_vertex_groups = False
me_cylinder.update()

# ---- objects
ob_cylinder_001 = bpy.data.objects.new('Cylinder.001', me_cylinder_001)
ob_cylinder = bpy.data.objects.new('Cylinder', me_cylinder)
ob_lamp = bpy.data.objects.new('Lamp', light_lamp)
ob_camera = bpy.data.objects.new('Camera', cam_camera)

# ---- transforms, parenting, visibility, modifiers, constraints
ob_cylinder_001.location = (0.0, 0.0, 2.184)
ob_cylinder_001.scale = (4.4, 3.0, 0.5)
ob_cylinder_001.lineart.crease_threshold = 0.0
ob_cylinder.location = (0.0, 0.0, 1.067)
ob_cylinder.scale = (4.0, 2.0, 0.75)
ob_cylinder.lineart.crease_threshold = 0.0
ob_lamp.location = (4.076, 1.005, 5.904)
ob_lamp.rotation_euler = (0.6503, 0.05522, 1.866)
ob_lamp.lock_rotations_4d = False
ob_lamp.empty_display_type = 'ARROWS'
ob_lamp.color = (0.0, 0.0, 0.0, 0.0)
ob_lamp.lineart.crease_threshold = 0.0
ob_camera.location = (7.481, -6.508, 5.344)
ob_camera.rotation_euler = (1.109, 0.01082, 0.8149)
ob_camera.lock_rotations_4d = False
ob_camera.empty_display_type = 'ARROWS'
ob_camera.color = (0.0, 0.0, 0.0, 0.0)
ob_camera.display_type = 'WIRE'
ob_camera.lineart.crease_threshold = 0.0

# ---- collection membership
col_collection_1.objects.link(ob_cylinder_001)
col_collection_1.objects.link(ob_cylinder)
col_collection_1.objects.link(ob_lamp)
col_collection_1.objects.link(ob_camera)

# ---- scene / render settings (as saved in the file)
scene.camera = ob_camera
scene.frame_start = 1; scene.frame_end = 250; scene.frame_set(1)
scene.render.engine = 'BLENDER_EEVEE_NEXT'
scene.render.resolution_percentage = 50
scene.render.dither_intensity = 0.0
scene.cycles.use_denoising = False
scene.cycles.samples = 10
scene.cycles.sampling_pattern = 'TABULATED_SOBOL'
scene.cycles.light_sampling_threshold = 0.0
scene.cycles.use_adaptive_sampling = False
scene.cycles.use_light_tree = False
scene.cycles.blur_glossy = 0.0
scene.cycles.volume_bounces = 1
scene.cycles.pixel_filter_type = 'GAUSSIAN'
scene.cycles.sample_clamp_indirect = 0.0
scene.view_settings.view_transform = 'Standard'
bpy.context.view_layer.update()
